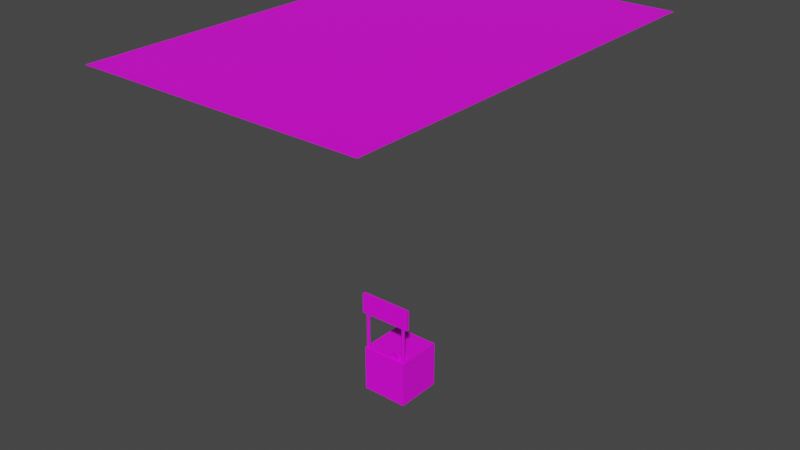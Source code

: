 # Source: Store1.blend  (saved by Blender 2.82.7; exported with 4.5.12 LTS)
import bpy
from mathutils import Matrix  # noqa: F401  (used for matrix-valued properties, if any)

bpy.ops.wm.read_factory_settings(use_empty=True)
scene = bpy.context.scene
scene.name = 'Scene'

# ---- collections
col_collection = bpy.data.collections.new('Collection'); scene.collection.children.link(col_collection)

# ---- images (referenced by path relative to the original .blend; pixels are not part of the script)
import os
ASSET_DIR = os.environ.get("B2B_ASSET_DIR", "")  # directory of the original .blend (textures are referenced by path, not embedded)
HERE = os.path.dirname(os.path.abspath(__file__))  # packed textures are extracted next to this script under _unpacked/

def load_image(name, relpath, width, height, colorspace="sRGB"):
    """Load a texture the original file referenced (path relative to the .blend, or extracted next to this script)."""
    p = next((c for c in (os.path.join(HERE, relpath), os.path.join(ASSET_DIR, relpath)) if relpath and os.path.exists(c)), "")
    if p:
        img = bpy.data.images.load(p, check_existing=True)
        img.name = name
    else:  # same state as the original file: an image datablock whose file is absent (Cycles renders it pink)
        img = bpy.data.images.new(name, width, height)
        img.source = "FILE"
        img.filepath = "//" + (relpath or name)
    img.colorspace_settings.name = colorspace
    return img
img_store1_sign = load_image('Store1_Sign', 'Textures/Store1_Sign.png', 1024, 1024, 'sRGB')
img_store1_body = load_image('Store1_Body', 'Textures/Store1_Body.png', 1024, 1024, 'sRGB')
img_store1_pillar = load_image('Store1_Pillar', 'Textures/Store1_Pillar.png', 1024, 1024, 'sRGB')
img_store1_holder = load_image('Store1_Holder', 'Textures/Store1_Holder.png', 1024, 1024, 'sRGB')
img_store1_napkins = load_image('Store1_Napkins', 'Textures/Store1_Napkins.png', 1024, 1024, 'sRGB')
img_icecreamicon_psd = load_image('IceCreamIcon.psd', 'IceCreamIcon.psd', 1024, 1024, 'sRGB')

# ---- materials (node trees are filled in below, after node groups)
mat_store1_sign = bpy.data.materials.new('Store1_Sign')
mat_store1_sign.use_transparent_shadow = False
mat_store1_body = bpy.data.materials.new('Store1_Body')
mat_store1_body.use_transparent_shadow = False
mat_store1_pillar = bpy.data.materials.new('Store1_Pillar')
mat_store1_pillar.use_transparent_shadow = False
mat_store1_holder = bpy.data.materials.new('Store1_Holder')
mat_store1_holder.use_transparent_shadow = False
mat_store1_napkins = bpy.data.materials.new('Store1_Napkins')
mat_store1_napkins.use_transparent_shadow = False
mat_icecreamuielement = bpy.data.materials.new('IceCreamUIElement')
mat_icecreamuielement.use_transparent_shadow = False

# ---- material node trees
mat_store1_sign.use_nodes = True; mat_store1_sign.node_tree.nodes.clear()
_N = mat_store1_sign.node_tree.nodes; _L = mat_store1_sign.node_tree.links
n0 = _N.new('ShaderNodeOutputMaterial'); n0.name = 'Material Output'; n0.location = (300, 300)
n1 = _N.new('ShaderNodeBsdfPrincipled'); n1.name = 'Principled BSDF'; n1.location = (10, 300)
n1.distribution = 'GGX'
n1.subsurface_method = 'BURLEY'
n1.inputs[3].default_value = 1.45
n1.inputs[27].default_value = (0.0, 0.0, 0.0, 1.0)
n1.inputs[28].default_value = 1.0
n2 = _N.new('ShaderNodeTexImage'); n2.name = 'Image Texture'; n2.location = (-322, 132)
n2.image = img_store1_sign
_L.new(n1.outputs[0], n0.inputs[0])
_L.new(n2.outputs[0], n1.inputs[0])
n0.is_active_output = True
mat_store1_body.use_nodes = True; mat_store1_body.node_tree.nodes.clear()
_N = mat_store1_body.node_tree.nodes; _L = mat_store1_body.node_tree.links
n0 = _N.new('ShaderNodeOutputMaterial'); n0.name = 'Material Output'; n0.location = (300, 300)
n1 = _N.new('ShaderNodeBsdfPrincipled'); n1.name = 'Principled BSDF'; n1.location = (10, 300)
n1.distribution = 'GGX'
n1.subsurface_method = 'BURLEY'
n1.inputs[3].default_value = 1.45
n1.inputs[27].default_value = (0.0, 0.0, 0.0, 1.0)
n1.inputs[28].default_value = 1.0
n2 = _N.new('ShaderNodeTexImage'); n2.name = 'Image Texture'; n2.location = (-297, 260)
n2.image = img_store1_body
_L.new(n1.outputs[0], n0.inputs[0])
_L.new(n2.outputs[0], n1.inputs[0])
n0.is_active_output = True
mat_store1_pillar.use_nodes = True; mat_store1_pillar.node_tree.nodes.clear()
_N = mat_store1_pillar.node_tree.nodes; _L = mat_store1_pillar.node_tree.links
n0 = _N.new('ShaderNodeOutputMaterial'); n0.name = 'Material Output'; n0.location = (300, 300)
n1 = _N.new('ShaderNodeBsdfPrincipled'); n1.name = 'Principled BSDF'; n1.location = (10, 300)
n1.distribution = 'GGX'
n1.subsurface_method = 'BURLEY'
n1.inputs[3].default_value = 1.45
n1.inputs[27].default_value = (0.0, 0.0, 0.0, 1.0)
n1.inputs[28].default_value = 1.0
n2 = _N.new('ShaderNodeTexImage'); n2.name = 'Image Texture'; n2.location = (-262, 230)
n2.image = img_store1_pillar
_L.new(n1.outputs[0], n0.inputs[0])
_L.new(n2.outputs[0], n1.inputs[0])
n0.is_active_output = True
mat_store1_holder.use_nodes = True; mat_store1_holder.node_tree.nodes.clear()
_N = mat_store1_holder.node_tree.nodes; _L = mat_store1_holder.node_tree.links
n0 = _N.new('ShaderNodeOutputMaterial'); n0.name = 'Material Output'; n0.location = (300, 300)
n1 = _N.new('ShaderNodeBsdfPrincipled'); n1.name = 'Principled BSDF'; n1.location = (10, 300)
n1.distribution = 'GGX'
n1.subsurface_method = 'BURLEY'
n1.inputs[3].default_value = 1.45
n1.inputs[27].default_value = (0.0, 0.0, 0.0, 1.0)
n1.inputs[28].default_value = 1.0
n2 = _N.new('ShaderNodeTexImage'); n2.name = 'Image Texture'; n2.location = (-382, 202)
n2.image = img_store1_holder
_L.new(n1.outputs[0], n0.inputs[0])
_L.new(n2.outputs[0], n1.inputs[0])
n0.is_active_output = True
mat_store1_napkins.use_nodes = True; mat_store1_napkins.node_tree.nodes.clear()
_N = mat_store1_napkins.node_tree.nodes; _L = mat_store1_napkins.node_tree.links
n0 = _N.new('ShaderNodeOutputMaterial'); n0.name = 'Material Output'; n0.location = (300, 300)
n1 = _N.new('ShaderNodeBsdfPrincipled'); n1.name = 'Principled BSDF'; n1.location = (10, 300)
n1.distribution = 'GGX'
n1.subsurface_method = 'BURLEY'
n1.inputs[3].default_value = 1.45
n1.inputs[27].default_value = (0.0, 0.0, 0.0, 1.0)
n1.inputs[28].default_value = 1.0
n2 = _N.new('ShaderNodeTexImage'); n2.name = 'Image Texture'; n2.location = (-346, 230)
n2.image = img_store1_napkins
_L.new(n1.outputs[0], n0.inputs[0])
_L.new(n2.outputs[0], n1.inputs[0])
n0.is_active_output = True
mat_icecreamuielement.use_nodes = True; mat_icecreamuielement.node_tree.nodes.clear()
_N = mat_icecreamuielement.node_tree.nodes; _L = mat_icecreamuielement.node_tree.links
n0 = _N.new('ShaderNodeOutputMaterial'); n0.name = 'Material Output'; n0.location = (300, 300)
n1 = _N.new('ShaderNodeBsdfPrincipled'); n1.name = 'Principled BSDF'; n1.location = (10, 300)
n1.distribution = 'GGX'
n1.subsurface_method = 'BURLEY'
n1.inputs[3].default_value = 1.45
n1.inputs[27].default_value = (0.0, 0.0, 0.0, 1.0)
n1.inputs[28].default_value = 1.0
n2 = _N.new('ShaderNodeTexImage'); n2.name = 'Image Texture'; n2.location = (-346, 266)
n2.image = img_icecreamicon_psd
_L.new(n1.outputs[0], n0.inputs[0])
_L.new(n2.outputs[0], n1.inputs[0])
n0.is_active_output = True

# ---- world
world_world = bpy.data.worlds.new('World'); scene.world = world_world
world_world.use_nodes = True; world_world.node_tree.nodes.clear()
_N = world_world.node_tree.nodes; _L = world_world.node_tree.links
n0 = _N.new('ShaderNodeOutputWorld'); n0.name = 'World Output'; n0.location = (300, 300)
n1 = _N.new('ShaderNodeBackground'); n1.name = 'Background'; n1.location = (10, 300)
n1.inputs[0].default_value = (0.05088, 0.05088, 0.05088, 1.0)
_L.new(n1.outputs[0], n0.inputs[0])
n0.is_active_output = True
world_world.color = (0.05088, 0.05088, 0.05088)
world_world.use_sun_shadow = False
world_world.sun_shadow_jitter_overblur = 0.0

# ---- meshes
me_cube_011 = bpy.data.meshes.new('Cube.011')
me_cube_011.from_pydata([(-0.9874, -13.24, 8.316), (-0.9874, -13.24, 10.32), (-0.9874, -11.24, 8.316), (-0.9874, -11.24, 10.32), (1.013, -13.24, 8.316), (1.013, -13.24, 10.32), (1.013, -11.24, 8.316), (1.013, -11.24, 10.32), (-0.8886, -13.5, -0.02706), (-0.8886, -13.5, 4.594), (-0.8886, 13.61, -0.02706), (-0.8886, 13.61, 4.594), (0.8902, -13.5, -0.02706), (0.8902, -13.5, 4.594), (0.8902, 13.61, -0.02706), (0.8902, 13.61, 4.594), (-0.7686, 13.61, 4.282), (-0.7686, 13.61, 0.2847), (0.7702, 13.61, 0.2847), (0.7702, 13.61, 4.282), (-0.7686, -6.302, 4.282), (-0.7686, -6.302, 0.2847), (0.7702, -6.302, 0.2847), (0.7702, -6.302, 4.282), (-0.8408, -12.89, 4.53), (-0.8408, -12.89, 8.58), (-0.8408, -11.6, 4.53), (-0.8408, -11.6, 8.58), (-0.7558, -12.89, 4.53), (-0.7558, -12.89, 8.58), (-0.7558, -11.6, 4.53), (-0.7558, -11.6, 8.58), (-0.8567, -12.24, 4.53), (-0.8408, -12.89, 6.555), (-0.8567, -12.24, 8.58), (-0.8408, -11.6, 6.555), (-0.7983, -11.35, 4.53), (-0.7983, -11.35, 8.58), (-0.7558, -11.6, 6.555), (-0.7399, -12.24, 4.53), (-0.7399, -12.24, 8.58), (-0.7558, -12.89, 6.555), (-0.7983, -13.13, 4.53), (-0.7983, -13.13, 8.58), (-0.8567, -12.24, 6.555), (-0.7983, -11.35, 6.555), (-0.7399, -12.24, 6.555), (-0.7983, -13.13, 6.555), (0.772, -12.89, 4.53), (0.772, -12.89, 8.58), (0.772, -11.6, 4.53), (0.772, -11.6, 8.58), (0.857, -12.89, 4.53), (0.857, -12.89, 8.58), (0.857, -11.6, 4.53), (0.857, -11.6, 8.58), (0.7561, -12.24, 4.53), (0.772, -12.89, 6.555), (0.7561, -12.24, 8.58), (0.772, -11.6, 6.555), (0.8145, -11.35, 4.53), (0.8145, -11.35, 8.58), (0.857, -11.6, 6.555), (0.8729, -12.24, 4.53), (0.8729, -12.24, 8.58), (0.857, -12.89, 6.555), (0.8145, -13.13, 4.53), (0.8145, -13.13, 8.58), (0.7561, -12.24, 6.555), (0.8145, -11.35, 6.555), (0.8729, -12.24, 6.555), (0.8145, -13.13, 6.555), (-0.3589, -12.9, 4.571), (-0.3589, -12.9, 5.07), (-0.3589, -9.974, 4.571), (-0.3589, -9.974, 5.07), (0.3013, -12.9, 4.571), (0.3013, -12.9, 5.07), (0.3013, -9.974, 4.571), (0.3013, -9.974, 5.07), (0.5776, -12.81, 4.555), (0.5776, -12.81, 5.156), (0.3744, -11.59, 4.555), (0.3744, -11.59, 5.156), (0.7101, -7.721, 4.555), (0.7101, -7.721, 5.156), (0.5069, -6.493, 4.555), (0.5069, -6.493, 5.156)], [], [(0, 1, 3, 2), (2, 3, 7, 6), (6, 7, 5, 4), (4, 5, 1, 0), (2, 6, 4, 0), (7, 3, 1, 5), (8, 9, 11, 10), (11, 15, 19, 16), (14, 15, 13, 12), (12, 13, 9, 8), (10, 14, 12, 8), (15, 11, 9, 13), (18, 17, 21, 22), (10, 11, 16, 17), (15, 14, 18, 19), (14, 10, 17, 18), (21, 20, 23, 22), (16, 19, 23, 20), (17, 16, 20, 21), (19, 18, 22, 23), (24, 33, 44, 32), (33, 25, 34, 44), (44, 34, 27, 35), (32, 44, 35, 26), (26, 35, 45, 36), (35, 27, 37, 45), (45, 37, 31, 38), (36, 45, 38, 30), (30, 38, 46, 39), (38, 31, 40, 46), (46, 40, 29, 41), (39, 46, 41, 28), (28, 41, 47, 42), (41, 29, 43, 47), (47, 43, 25, 33), (42, 47, 33, 24), (48, 57, 68, 56), (57, 49, 58, 68), (68, 58, 51, 59), (56, 68, 59, 50), (50, 59, 69, 60), (59, 51, 61, 69), (69, 61, 55, 62), (60, 69, 62, 54), (54, 62, 70, 63), (62, 55, 64, 70), (70, 64, 53, 65), (63, 70, 65, 52), (52, 65, 71, 66), (65, 53, 67, 71), (71, 67, 49, 57), (66, 71, 57, 48), (72, 73, 75, 74), (74, 75, 79, 78), (78, 79, 77, 76), (76, 77, 73, 72), (79, 75, 73, 77), (80, 81, 83, 82), (82, 83, 87, 86), (86, 87, 85, 84), (84, 85, 81, 80), (87, 83, 81, 85)])
me_cube_011.polygons.foreach_set('material_index', [0, 0, 0, 0, 0, 0, 1, 1, 1, 1, 1, 1, 1, 1, 1, 1, 1, 1, 1, 1, 2, 2, 2, 2, 2, 2, 2, 2, 2, 2, 2, 2, 2, 2, 2, 2, 2, 2, 2, 2, 2, 2, 2, 2, 2, 2, 2, 2, 2, 2, 2, 2, 3, 3, 3, 3, 3, 4, 4, 4, 4, 4])
_uv = me_cube_011.uv_layers.new(name='UVMap')
_uv.uv.foreach_set('vector', [0.9725, 0.9516, 0.6956, 0.9516, 0.6956, 0.6747, 0.9725, 0.6747, 0.9709, 0.9469, 0.6941, 0.9469, 0.6941, 0.67, 0.9709, 0.67, 0.9717, 0.9453, 0.6948, 0.9453, 0.6948, 0.6685, 0.9717, 0.6685, 0.01747, 0.7008, 0.01747, 0.06791, 0.6503, 0.06791, 0.6503, 0.7008, 0.9701, 0.9485, 0.6933, 0.9485, 0.6933, 0.6717, 0.9701, 0.6717, 0.8914, 0.0311, 0.9877, 0.2513, 0.7675, 0.6367, 0.6712, 0.4165, 0.5521, 0.6384, 0.3127, 0.6384, 0.3127, 0.3616, 0.5521, 0.3616, 0.3127, 0.3051, 0.3127, 0.02824, 0.3288, 0.04692, 0.3288, 0.2864, 0.2639, 0.3051, 0.02442, 0.3051, 0.02442, 0.02824, 0.2639, 0.02824, 0.02442, 0.6384, 0.02442, 0.3616, 0.2639, 0.3616, 0.2639, 0.6384, 0.2639, 0.9718, 0.02442, 0.9718, 0.02442, 0.6949, 0.2639, 0.6949, 0.8404, 0.02824, 0.8404, 0.3051, 0.601, 0.3051, 0.601, 0.02824, 0.9821, 0.3578, 0.9821, 0.5973, 0.8062, 0.5973, 0.8062, 0.3578, 0.5521, 0.3051, 0.3127, 0.3051, 0.3288, 0.2864, 0.536, 0.2864, 0.3127, 0.02824, 0.5521, 0.02824, 0.536, 0.04692, 0.3288, 0.04692, 0.5521, 0.02824, 0.5521, 0.3051, 0.536, 0.2864, 0.536, 0.04692, 0.5165, 0.9306, 0.3094, 0.9306, 0.3094, 0.6911, 0.5165, 0.6911, 0.9821, 0.6461, 0.9821, 0.8856, 0.8062, 0.8856, 0.8062, 0.6461, 0.5945, 0.5973, 0.5945, 0.3578, 0.7703, 0.3578, 0.7703, 0.5973, 0.7703, 0.6461, 0.7703, 0.8856, 0.5945, 0.8856, 0.5945, 0.6461, 0.7354, 0.004781, 0.7354, 0.4982, 0.6236, 0.4982, 0.6236, 0.004781, 0.7354, 0.4982, 0.7354, 0.9917, 0.6236, 0.9917, 0.6236, 0.4982, 0.6236, 0.4982, 0.6236, 0.9917, 0.5118, 0.9917, 0.5118, 0.4982, 0.6236, 0.004781, 0.6236, 0.4982, 0.5118, 0.4982, 0.5118, 0.004781, 0.988, 0.00478, 0.988, 0.4982, 0.8691, 0.4982, 0.8691, 0.00478, 0.988, 0.4982, 0.988, 0.9917, 0.8691, 0.9917, 0.8691, 0.4982, 0.8691, 0.4982, 0.8691, 0.9917, 0.7503, 0.9917, 0.7503, 0.4982, 0.8691, 0.00478, 0.8691, 0.4982, 0.7503, 0.4982, 0.7503, 0.00478, 0.4646, 0.00478, 0.4646, 0.4982, 0.3595, 0.4982, 0.3595, 0.00478, 0.4646, 0.4982, 0.4646, 0.9917, 0.3595, 0.9917, 0.3595, 0.4982, 0.3595, 0.4982, 0.3595, 0.9917, 0.2545, 0.9917, 0.2545, 0.4982, 0.3595, 0.00478, 0.3595, 0.4982, 0.2545, 0.4982, 0.2545, 0.00478, 0.2218, 0.00478, 0.2218, 0.4982, 0.1171, 0.4982, 0.1171, 0.00478, 0.2218, 0.4982, 0.2218, 0.9917, 0.1171, 0.9917, 0.1171, 0.4982, 0.1171, 0.4982, 0.1171, 0.9917, 0.01244, 0.9917, 0.01244, 0.4982, 0.1171, 0.00478, 0.1171, 0.4982, 0.01244, 0.4982, 0.01244, 0.00478, 0.7354, 0.004781, 0.7354, 0.4982, 0.6236, 0.4982, 0.6236, 0.004781, 0.7354, 0.4982, 0.7354, 0.9917, 0.6236, 0.9917, 0.6236, 0.4982, 0.6236, 0.4982, 0.6236, 0.9917, 0.5118, 0.9917, 0.5118, 0.4982, 0.6236, 0.004781, 0.6236, 0.4982, 0.5118, 0.4982, 0.5118, 0.004781, 0.988, 0.00478, 0.988, 0.4982, 0.8691, 0.4982, 0.8691, 0.00478, 0.988, 0.4982, 0.988, 0.9917, 0.8691, 0.9917, 0.8691, 0.4982, 0.8691, 0.4982, 0.8691, 0.9917, 0.7503, 0.9917, 0.7503, 0.4982, 0.8691, 0.00478, 0.8691, 0.4982, 0.7503, 0.4982, 0.7503, 0.00478, 0.4646, 0.00478, 0.4646, 0.4982, 0.3595, 0.4982, 0.3595, 0.00478, 0.4646, 0.4982, 0.4646, 0.9917, 0.3595, 0.9917, 0.3595, 0.4982, 0.3595, 0.4982, 0.3595, 0.9917, 0.2545, 0.9917, 0.2545, 0.4982, 0.3595, 0.00478, 0.3595, 0.4982, 0.2545, 0.4982, 0.2545, 0.00478, 0.2218, 0.00478, 0.2218, 0.4982, 0.1171, 0.4982, 0.1171, 0.00478, 0.2218, 0.4982, 0.2218, 0.9917, 0.1171, 0.9917, 0.1171, 0.4982, 0.1171, 0.4982, 0.1171, 0.9917, 0.01244, 0.9917, 0.01244, 0.4982, 0.1171, 0.00478, 0.1171, 0.4982, 0.01244, 0.4982, 0.01244, 0.00478, 0.7927, 0.01772, 0.9328, 0.01772, 0.9328, 0.1579, 0.7927, 0.1579, 0.05005, 0.3816, 0.05005, 0.1305, 0.9682, 0.1305, 0.9682, 0.3816, 0.595, 0.01131, 0.7404, 0.01131, 0.7404, 0.1567, 0.595, 0.1567, 0.03392, 0.9641, 0.03392, 0.7188, 0.986, 0.7188, 0.986, 0.9641, 0.05763, 0.4674, 0.949, 0.4674, 0.949, 0.7174, 0.05763, 0.7174, 0.9621, 0.9768, 0.6853, 0.9768, 0.6853, 0.6999, 0.9621, 0.6999, 0.4555, 0.3051, 0.04999, 0.3051, 0.04999, 0.02824, 0.4555, 0.02824, 0.9589, 0.6587, 0.659, 0.6587, 0.659, 0.3588, 0.9589, 0.3588, 0.04999, 0.6384, 0.04999, 0.3616, 0.4555, 0.3616, 0.4555, 0.6384, 0.9438, 0.02824, 0.9438, 0.3051, 0.5382, 0.3051, 0.5382, 0.02824])
me_cube_011.materials.append(mat_store1_sign)
me_cube_011.materials.append(mat_store1_body)
me_cube_011.materials.append(mat_store1_pillar)
me_cube_011.materials.append(mat_store1_holder)
me_cube_011.materials.append(mat_store1_napkins)
me_cube_011.use_remesh_fix_poles = True
me_cube_011.use_remesh_preserve_attributes = False
me_cube_011.use_mirror_vertex_groups = False
me_cube_011.update()
me_plane = bpy.data.meshes.new('Plane')
me_plane.from_pydata([(-1.0, -1.0, 2.5), (1.0, -1.0, 2.5), (-1.0, 1.0, 2.5), (1.0, 1.0, 2.5)], [], [(0, 1, 3, 2)])
_uv = me_plane.uv_layers.new(name='UVMap')
_uv.uv.foreach_set('vector', [0.0, 0.0, 1.0, 0.0, 1.0, 1.0, 0.0, 1.0])
me_plane.materials.append(mat_icecreamuielement)
me_plane.use_remesh_fix_poles = True
me_plane.use_remesh_preserve_attributes = False
me_plane.use_mirror_vertex_groups = False
me_plane.update()

# ---- objects
ob_sign = bpy.data.objects.new('Sign', me_cube_011)
ob_store1 = bpy.data.objects.new('Store1', None)
ob_ui_element = bpy.data.objects.new('UI Element', me_plane)
ob_group = bpy.data.objects.new('Group', None)

# ---- transforms, parenting, visibility, modifiers, constraints
ob_sign.parent = ob_store1
ob_sign.matrix_parent_inverse = Matrix(((1.0, -0.0, 0.0, 0.04096), (-0.0, 1.0, -0.0, -10.45), (0.0, -0.0, 1.0, 0.5298), (-0.0, 0.0, -0.0, 1.0)))
ob_sign.location = (-0.04096, 10.45, -0.5298)
ob_sign.rotation_euler = (0.0, 0.0, 2.384e-07)
ob_sign.scale = (1.416, 0.09295, 0.5452)
ob_sign.lineart.crease_threshold = 0.0
ob_store1.parent = ob_group
ob_store1.location = (0.0, 0.0, 0.0)
ob_store1.scale = (0.5285, 0.5285, 0.5285)
ob_store1.lineart.crease_threshold = 0.0
ob_ui_element.parent = ob_group
ob_ui_element.location = (0.0, 0.0, 0.0)
ob_ui_element.scale = (4.0, 6.0, 4.0)
ob_ui_element.lineart.crease_threshold = 0.0
ob_group.location = (0.0, 0.0, 0.0)
ob_group.lineart.crease_threshold = 0.0

# ---- collection membership
col_collection.objects.link(ob_sign)
col_collection.objects.link(ob_store1)
col_collection.objects.link(ob_ui_element)
col_collection.objects.link(ob_group)

# ---- scene / render settings (as saved in the file)
scene.frame_start = 1; scene.frame_end = 250; scene.frame_set(1)
scene.render.engine = 'BLENDER_EEVEE_NEXT'
scene.cycles.use_denoising = False
scene.cycles.samples = 128
scene.cycles.sampling_pattern = 'TABULATED_SOBOL'
scene.cycles.use_adaptive_sampling = False
scene.cycles.use_light_tree = False
scene.view_settings.view_transform = 'Filmic'
bpy.context.view_layer.update()

# ---- added for rendering (the .blend has no active camera and no usable light): camera, sun
cam_auto = bpy.data.cameras.new('AutoCamera')
cam_auto.lens = 50.0
cam_auto.sensor_width = 36.0
cam_auto.clip_end = 1000.0
ob_auto_camera = bpy.data.objects.new('AutoCamera', cam_auto)
scene.collection.objects.link(ob_auto_camera)
ob_auto_camera.location = (16.2417, -19.4901, 17.9895)
ob_auto_camera.rotation_euler = (1.09748, -7.21219e-08, 0.694738)
scene.camera = ob_auto_camera
light_auto_sun = bpy.data.lights.new('AutoSun', 'SUN')
light_auto_sun.energy = 3.0
light_auto_sun.angle = 0.0523599
ob_auto_sun = bpy.data.objects.new('AutoSun', light_auto_sun)
scene.collection.objects.link(ob_auto_sun)
ob_auto_sun.rotation_euler = (0.872665, 0.174533, 0.523599)
bpy.context.view_layer.update()
